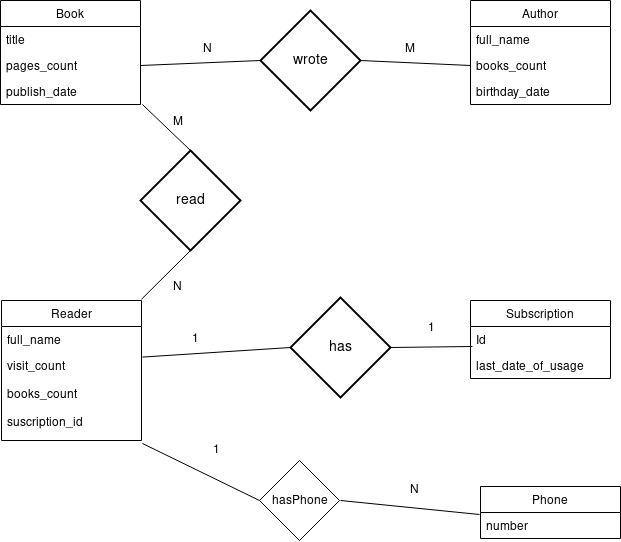

The diagram above was exported from draw.io. Its source (the exported page's mxGraphModel, read from the mxfile embedded in the PNG):
<mxGraphModel dx="898" dy="525" grid="1" gridSize="10" guides="1" tooltips="1" connect="1" arrows="1" fold="1" page="1" pageScale="1" pageWidth="850" pageHeight="1100" math="0" shadow="0">
  <root>
    <mxCell id="0" />
    <mxCell id="1" parent="0" />
    <mxCell id="-etF_s2JI5lc5PftlOMk-1" value="Book" style="swimlane;fontStyle=0;childLayout=stackLayout;horizontal=1;startSize=26;fillColor=none;horizontalStack=0;resizeParent=1;resizeParentMax=0;resizeLast=0;collapsible=1;marginBottom=0;" parent="1" vertex="1">
      <mxGeometry x="20" y="20" width="140" height="104" as="geometry">
        <mxRectangle x="20" y="20" width="60" height="26" as="alternateBounds" />
      </mxGeometry>
    </mxCell>
    <mxCell id="-etF_s2JI5lc5PftlOMk-2" value="title" style="text;strokeColor=none;fillColor=none;align=left;verticalAlign=top;spacingLeft=4;spacingRight=4;overflow=hidden;rotatable=0;points=[[0,0.5],[1,0.5]];portConstraint=eastwest;fontColor=#000000;" parent="-etF_s2JI5lc5PftlOMk-1" vertex="1">
      <mxGeometry y="26" width="140" height="26" as="geometry" />
    </mxCell>
    <mxCell id="-etF_s2JI5lc5PftlOMk-3" value="pages_count" style="text;strokeColor=none;fillColor=none;align=left;verticalAlign=top;spacingLeft=4;spacingRight=4;overflow=hidden;rotatable=0;points=[[0,0.5],[1,0.5]];portConstraint=eastwest;" parent="-etF_s2JI5lc5PftlOMk-1" vertex="1">
      <mxGeometry y="52" width="140" height="26" as="geometry" />
    </mxCell>
    <mxCell id="-etF_s2JI5lc5PftlOMk-4" value="publish_date" style="text;strokeColor=none;fillColor=none;align=left;verticalAlign=top;spacingLeft=4;spacingRight=4;overflow=hidden;rotatable=0;points=[[0,0.5],[1,0.5]];portConstraint=eastwest;" parent="-etF_s2JI5lc5PftlOMk-1" vertex="1">
      <mxGeometry y="78" width="140" height="26" as="geometry" />
    </mxCell>
    <mxCell id="-etF_s2JI5lc5PftlOMk-5" value="Author" style="swimlane;fontStyle=0;childLayout=stackLayout;horizontal=1;startSize=26;fillColor=none;horizontalStack=0;resizeParent=1;resizeParentMax=0;resizeLast=0;collapsible=1;marginBottom=0;" parent="1" vertex="1">
      <mxGeometry x="490" y="20" width="140" height="104" as="geometry" />
    </mxCell>
    <mxCell id="-etF_s2JI5lc5PftlOMk-6" value="full_name" style="text;strokeColor=none;fillColor=none;align=left;verticalAlign=top;spacingLeft=4;spacingRight=4;overflow=hidden;rotatable=0;points=[[0,0.5],[1,0.5]];portConstraint=eastwest;fontColor=#000000;" parent="-etF_s2JI5lc5PftlOMk-5" vertex="1">
      <mxGeometry y="26" width="140" height="26" as="geometry" />
    </mxCell>
    <mxCell id="-etF_s2JI5lc5PftlOMk-7" value="books_count" style="text;strokeColor=none;fillColor=none;align=left;verticalAlign=top;spacingLeft=4;spacingRight=4;overflow=hidden;rotatable=0;points=[[0,0.5],[1,0.5]];portConstraint=eastwest;" parent="-etF_s2JI5lc5PftlOMk-5" vertex="1">
      <mxGeometry y="52" width="140" height="26" as="geometry" />
    </mxCell>
    <mxCell id="-etF_s2JI5lc5PftlOMk-8" value="birthday_date" style="text;strokeColor=none;fillColor=none;align=left;verticalAlign=top;spacingLeft=4;spacingRight=4;overflow=hidden;rotatable=0;points=[[0,0.5],[1,0.5]];portConstraint=eastwest;" parent="-etF_s2JI5lc5PftlOMk-5" vertex="1">
      <mxGeometry y="78" width="140" height="26" as="geometry" />
    </mxCell>
    <mxCell id="-etF_s2JI5lc5PftlOMk-9" value="Reader" style="swimlane;fontStyle=0;childLayout=stackLayout;horizontal=1;startSize=26;fillColor=none;horizontalStack=0;resizeParent=1;resizeParentMax=0;resizeLast=0;collapsible=1;marginBottom=0;" parent="1" vertex="1">
      <mxGeometry x="21" y="320" width="140" height="140" as="geometry" />
    </mxCell>
    <mxCell id="-etF_s2JI5lc5PftlOMk-10" value="full_name" style="text;strokeColor=none;fillColor=none;align=left;verticalAlign=top;spacingLeft=4;spacingRight=4;overflow=hidden;rotatable=0;points=[[0,0.5],[1,0.5]];portConstraint=eastwest;fontColor=#000000;" parent="-etF_s2JI5lc5PftlOMk-9" vertex="1">
      <mxGeometry y="26" width="140" height="26" as="geometry" />
    </mxCell>
    <mxCell id="-etF_s2JI5lc5PftlOMk-11" value="visit_count&#10;&#10;books_count&#10;&#10;suscription_id&#10;&#10;" style="text;strokeColor=none;fillColor=none;align=left;verticalAlign=top;spacingLeft=4;spacingRight=4;overflow=hidden;rotatable=0;points=[[0,0.5],[1,0.5]];portConstraint=eastwest;" parent="-etF_s2JI5lc5PftlOMk-9" vertex="1">
      <mxGeometry y="52" width="140" height="88" as="geometry" />
    </mxCell>
    <mxCell id="-etF_s2JI5lc5PftlOMk-13" value="Subscription" style="swimlane;fontStyle=0;childLayout=stackLayout;horizontal=1;startSize=26;fillColor=none;horizontalStack=0;resizeParent=1;resizeParentMax=0;resizeLast=0;collapsible=1;marginBottom=0;" parent="1" vertex="1">
      <mxGeometry x="490" y="320" width="140" height="78" as="geometry" />
    </mxCell>
    <mxCell id="-etF_s2JI5lc5PftlOMk-14" value="Id" style="text;strokeColor=none;fillColor=none;align=left;verticalAlign=top;spacingLeft=4;spacingRight=4;overflow=hidden;rotatable=0;points=[[0,0.5],[1,0.5]];portConstraint=eastwest;fontColor=#000000;" parent="-etF_s2JI5lc5PftlOMk-13" vertex="1">
      <mxGeometry y="26" width="140" height="26" as="geometry" />
    </mxCell>
    <mxCell id="-etF_s2JI5lc5PftlOMk-15" value="last_date_of_usage" style="text;strokeColor=none;fillColor=none;align=left;verticalAlign=top;spacingLeft=4;spacingRight=4;overflow=hidden;rotatable=0;points=[[0,0.5],[1,0.5]];portConstraint=eastwest;" parent="-etF_s2JI5lc5PftlOMk-13" vertex="1">
      <mxGeometry y="52" width="140" height="26" as="geometry" />
    </mxCell>
    <mxCell id="-etF_s2JI5lc5PftlOMk-17" value="wrote" style="shape=rhombus;strokeWidth=2;fontSize=17;perimeter=rhombusPerimeter;whiteSpace=wrap;html=1;align=center;fontSize=14;" parent="1" vertex="1">
      <mxGeometry x="280" y="30" width="100" height="100" as="geometry" />
    </mxCell>
    <mxCell id="-etF_s2JI5lc5PftlOMk-26" value="N" style="text;html=1;resizable=0;points=[];autosize=1;align=left;verticalAlign=top;spacingTop=-4;" parent="1" vertex="1">
      <mxGeometry x="221" y="59" width="20" height="20" as="geometry" />
    </mxCell>
    <mxCell id="-etF_s2JI5lc5PftlOMk-27" value="M" style="text;html=1;resizable=0;points=[];autosize=1;align=left;verticalAlign=top;spacingTop=-4;" parent="1" vertex="1">
      <mxGeometry x="423" y="59" width="30" height="20" as="geometry" />
    </mxCell>
    <mxCell id="-etF_s2JI5lc5PftlOMk-31" value="read" style="shape=rhombus;strokeWidth=2;fontSize=17;perimeter=rhombusPerimeter;whiteSpace=wrap;html=1;align=center;fontSize=14;" parent="1" vertex="1">
      <mxGeometry x="160" y="170" width="100" height="100" as="geometry" />
    </mxCell>
    <mxCell id="-etF_s2JI5lc5PftlOMk-34" value="M" style="text;html=1;resizable=0;points=[];autosize=1;align=left;verticalAlign=top;spacingTop=-4;" parent="1" vertex="1">
      <mxGeometry x="191" y="132" width="30" height="20" as="geometry" />
    </mxCell>
    <mxCell id="-etF_s2JI5lc5PftlOMk-35" value="N" style="text;html=1;resizable=0;points=[];autosize=1;align=left;verticalAlign=top;spacingTop=-4;" parent="1" vertex="1">
      <mxGeometry x="191" y="297" width="20" height="20" as="geometry" />
    </mxCell>
    <mxCell id="-etF_s2JI5lc5PftlOMk-36" value="has" style="shape=rhombus;strokeWidth=2;fontSize=17;perimeter=rhombusPerimeter;whiteSpace=wrap;html=1;align=center;fontSize=14;" parent="1" vertex="1">
      <mxGeometry x="310" y="317" width="100" height="100" as="geometry" />
    </mxCell>
    <mxCell id="-etF_s2JI5lc5PftlOMk-39" value="1" style="text;html=1;resizable=0;points=[];autosize=1;align=left;verticalAlign=top;spacingTop=-4;" parent="1" vertex="1">
      <mxGeometry x="210" y="349" width="20" height="20" as="geometry" />
    </mxCell>
    <mxCell id="-etF_s2JI5lc5PftlOMk-40" value="1" style="text;html=1;resizable=0;points=[];autosize=1;align=left;verticalAlign=top;spacingTop=-4;" parent="1" vertex="1">
      <mxGeometry x="446" y="338" width="20" height="20" as="geometry" />
    </mxCell>
    <mxCell id="WJwj7x_D8LXphaZdsmt_-2" value="hasPhone" style="rhombus;whiteSpace=wrap;html=1;" parent="1" vertex="1">
      <mxGeometry x="279" y="480" width="80" height="80" as="geometry" />
    </mxCell>
    <mxCell id="WJwj7x_D8LXphaZdsmt_-5" value="Phone" style="swimlane;fontStyle=0;childLayout=stackLayout;horizontal=1;startSize=26;fillColor=none;horizontalStack=0;resizeParent=1;resizeParentMax=0;resizeLast=0;collapsible=1;marginBottom=0;" parent="1" vertex="1">
      <mxGeometry x="500" y="506" width="140" height="52" as="geometry" />
    </mxCell>
    <mxCell id="WJwj7x_D8LXphaZdsmt_-6" value="number&#10;" style="text;strokeColor=none;fillColor=none;align=left;verticalAlign=top;spacingLeft=4;spacingRight=4;overflow=hidden;rotatable=0;points=[[0,0.5],[1,0.5]];portConstraint=eastwest;" parent="WJwj7x_D8LXphaZdsmt_-5" vertex="1">
      <mxGeometry y="26" width="140" height="26" as="geometry" />
    </mxCell>
    <mxCell id="WJwj7x_D8LXphaZdsmt_-9" value="" style="endArrow=none;html=1;entryX=1;entryY=0.5;entryDx=0;entryDy=0;exitX=0;exitY=0.5;exitDx=0;exitDy=0;" parent="1" source="-etF_s2JI5lc5PftlOMk-17" target="-etF_s2JI5lc5PftlOMk-3" edge="1">
      <mxGeometry width="50" height="50" relative="1" as="geometry">
        <mxPoint x="470" y="250" as="sourcePoint" />
        <mxPoint x="180" y="120" as="targetPoint" />
      </mxGeometry>
    </mxCell>
    <mxCell id="WJwj7x_D8LXphaZdsmt_-10" value="" style="endArrow=none;html=1;entryX=0;entryY=0.5;entryDx=0;entryDy=0;exitX=1;exitY=0.5;exitDx=0;exitDy=0;" parent="1" source="-etF_s2JI5lc5PftlOMk-17" target="-etF_s2JI5lc5PftlOMk-7" edge="1">
      <mxGeometry width="50" height="50" relative="1" as="geometry">
        <mxPoint x="20" y="630" as="sourcePoint" />
        <mxPoint x="70" y="580" as="targetPoint" />
      </mxGeometry>
    </mxCell>
    <mxCell id="WJwj7x_D8LXphaZdsmt_-11" value="" style="endArrow=none;html=1;entryX=1.014;entryY=1;entryDx=0;entryDy=0;entryPerimeter=0;exitX=0.5;exitY=0;exitDx=0;exitDy=0;" parent="1" source="-etF_s2JI5lc5PftlOMk-31" target="-etF_s2JI5lc5PftlOMk-4" edge="1">
      <mxGeometry width="50" height="50" relative="1" as="geometry">
        <mxPoint x="20" y="630" as="sourcePoint" />
        <mxPoint x="70" y="580" as="targetPoint" />
      </mxGeometry>
    </mxCell>
    <mxCell id="WJwj7x_D8LXphaZdsmt_-12" value="" style="endArrow=none;html=1;entryX=0.5;entryY=1;entryDx=0;entryDy=0;exitX=1;exitY=-0.009;exitDx=0;exitDy=0;exitPerimeter=0;" parent="1" source="-etF_s2JI5lc5PftlOMk-9" target="-etF_s2JI5lc5PftlOMk-31" edge="1">
      <mxGeometry width="50" height="50" relative="1" as="geometry">
        <mxPoint x="20" y="630" as="sourcePoint" />
        <mxPoint x="70" y="580" as="targetPoint" />
      </mxGeometry>
    </mxCell>
    <mxCell id="WJwj7x_D8LXphaZdsmt_-13" value="" style="endArrow=none;html=1;entryX=1.007;entryY=0.052;entryDx=0;entryDy=0;entryPerimeter=0;exitX=0;exitY=0.5;exitDx=0;exitDy=0;" parent="1" source="-etF_s2JI5lc5PftlOMk-36" target="-etF_s2JI5lc5PftlOMk-11" edge="1">
      <mxGeometry width="50" height="50" relative="1" as="geometry">
        <mxPoint x="20" y="630" as="sourcePoint" />
        <mxPoint x="70" y="580" as="targetPoint" />
      </mxGeometry>
    </mxCell>
    <mxCell id="WJwj7x_D8LXphaZdsmt_-14" value="" style="endArrow=none;html=1;entryX=0.014;entryY=0.769;entryDx=0;entryDy=0;entryPerimeter=0;exitX=1;exitY=0.5;exitDx=0;exitDy=0;" parent="1" source="-etF_s2JI5lc5PftlOMk-36" target="-etF_s2JI5lc5PftlOMk-14" edge="1">
      <mxGeometry width="50" height="50" relative="1" as="geometry">
        <mxPoint x="20" y="630" as="sourcePoint" />
        <mxPoint x="70" y="580" as="targetPoint" />
      </mxGeometry>
    </mxCell>
    <mxCell id="WJwj7x_D8LXphaZdsmt_-15" value="" style="endArrow=none;html=1;entryX=1.007;entryY=1.034;entryDx=0;entryDy=0;entryPerimeter=0;exitX=0;exitY=0.5;exitDx=0;exitDy=0;" parent="1" source="WJwj7x_D8LXphaZdsmt_-2" target="-etF_s2JI5lc5PftlOMk-11" edge="1">
      <mxGeometry width="50" height="50" relative="1" as="geometry">
        <mxPoint x="20" y="630" as="sourcePoint" />
        <mxPoint x="70" y="580" as="targetPoint" />
      </mxGeometry>
    </mxCell>
    <mxCell id="WJwj7x_D8LXphaZdsmt_-16" value="" style="endArrow=none;html=1;entryX=-0.007;entryY=0.077;entryDx=0;entryDy=0;entryPerimeter=0;" parent="1" target="WJwj7x_D8LXphaZdsmt_-6" edge="1">
      <mxGeometry width="50" height="50" relative="1" as="geometry">
        <mxPoint x="360" y="520" as="sourcePoint" />
        <mxPoint x="70" y="580" as="targetPoint" />
      </mxGeometry>
    </mxCell>
    <mxCell id="WJwj7x_D8LXphaZdsmt_-17" value="1" style="text;html=1;resizable=0;points=[];autosize=1;align=left;verticalAlign=top;spacingTop=-4;" parent="1" vertex="1">
      <mxGeometry x="231" y="460" width="20" height="20" as="geometry" />
    </mxCell>
    <mxCell id="WJwj7x_D8LXphaZdsmt_-18" value="N" style="text;html=1;resizable=0;points=[];autosize=1;align=left;verticalAlign=top;spacingTop=-4;" parent="1" vertex="1">
      <mxGeometry x="428" y="500" width="20" height="20" as="geometry" />
    </mxCell>
  </root>
</mxGraphModel>